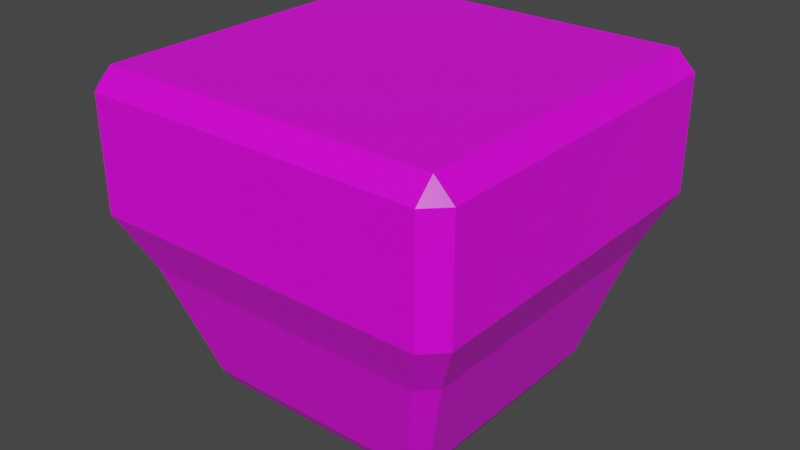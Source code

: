 # Source: Ground.blend  (saved by Blender 2.83.19; exported with 4.5.12 LTS)
import bpy
from mathutils import Matrix  # noqa: F401  (used for matrix-valued properties, if any)

bpy.ops.wm.read_factory_settings(use_empty=True)
scene = bpy.context.scene
scene.name = 'Scene'

# ---- collections
col_collection = bpy.data.collections.new('Collection'); scene.collection.children.link(col_collection)

# ---- images (referenced by path relative to the original .blend; pixels are not part of the script)
import os
ASSET_DIR = os.environ.get("B2B_ASSET_DIR", "")  # directory of the original .blend (textures are referenced by path, not embedded)
HERE = os.path.dirname(os.path.abspath(__file__))  # packed textures are extracted next to this script under _unpacked/

def load_image(name, relpath, width, height, colorspace="sRGB"):
    """Load a texture the original file referenced (path relative to the .blend, or extracted next to this script)."""
    p = next((c for c in (os.path.join(HERE, relpath), os.path.join(ASSET_DIR, relpath)) if relpath and os.path.exists(c)), "")
    if p:
        img = bpy.data.images.load(p, check_existing=True)
        img.name = name
    else:  # same state as the original file: an image datablock whose file is absent (Cycles renders it pink)
        img = bpy.data.images.new(name, width, height)
        img.source = "FILE"
        img.filepath = "//" + (relpath or name)
    img.colorspace_settings.name = colorspace
    return img
img_imphenziapalette01_png = load_image('ImphenziaPalette01.png', 'ImphenziaPalette01.png', 1024, 1024, 'sRGB')

# ---- materials (node trees are filled in below, after node groups)
mat_material = bpy.data.materials.new('Material')
mat_material.alpha_threshold = 0.0
mat_material.use_transparent_shadow = False
mat_material.line_color = (0.0, 0.0, 0.0, 1.0)

# ---- material node trees
mat_material.use_nodes = True; mat_material.node_tree.nodes.clear()
_N = mat_material.node_tree.nodes; _L = mat_material.node_tree.links
n0 = _N.new('ShaderNodeOutputMaterial'); n0.name = 'Material Output'; n0.location = (300, 300)
n1 = _N.new('ShaderNodeBsdfPrincipled'); n1.name = 'Principled BSDF'; n1.location = (10, 300)
n1.distribution = 'GGX'
n1.subsurface_method = 'BURLEY'
n1.inputs[2].default_value = 0.4
n1.inputs[3].default_value = 1.45
n1.inputs[27].default_value = (0.0, 0.0, 0.0, 1.0)
n1.inputs[28].default_value = 1.0
n2 = _N.new('ShaderNodeTexImage'); n2.name = 'Image Texture'; n2.location = (-263, 264)
n2.image = img_imphenziapalette01_png
n2.interpolation = 'Closest'
_L.new(n1.outputs[0], n0.inputs[0])
_L.new(n2.outputs[0], n1.inputs[0])
n0.is_active_output = True

# ---- world
world_world = bpy.data.worlds.new('World'); scene.world = world_world
world_world.use_nodes = True; world_world.node_tree.nodes.clear()
_N = world_world.node_tree.nodes; _L = world_world.node_tree.links
n0 = _N.new('ShaderNodeOutputWorld'); n0.name = 'World Output'; n0.location = (300, 300)
n1 = _N.new('ShaderNodeBackground'); n1.name = 'Background'; n1.location = (10, 300)
n1.inputs[0].default_value = (0.05088, 0.05088, 0.05088, 1.0)
_L.new(n1.outputs[0], n0.inputs[0])
n0.is_active_output = True
world_world.color = (0.05088, 0.05088, 0.05088)
world_world.use_sun_shadow = False
world_world.sun_shadow_jitter_overblur = 0.0

# ---- meshes
me_cube = bpy.data.meshes.new('Cube')
me_cube.from_pydata([(0.9, 1.0, 0.9), (0.9, 0.9, 1.0), (1.0, 0.9, 0.9), (0.6014, 0.6014, -0.7007), (0.6014, 0.6683, -0.6007), (0.6683, 0.6014, -0.6007), (1.0, -0.9, 0.9), (0.9, -0.9, 1.0), (0.9, -1.0, 0.9), (0.6683, -0.6014, -0.6007), (0.6014, -0.6683, -0.6007), (0.6014, -0.6014, -0.7007), (-0.9, 1.0, 0.9), (-1.0, 0.9, 0.9), (-0.9, 0.9, 1.0), (-0.6683, 0.6014, -0.6007), (-0.6014, 0.6683, -0.6007), (-0.6014, 0.6014, -0.7007), (-1.0, -0.9, 0.9), (-0.9, -1.0, 0.9), (-0.9, -0.9, 1.0), (-0.6014, -0.6014, -0.7007), (-0.6014, -0.6683, -0.6007), (-0.6683, -0.6014, -0.6007), (1.0, 0.9, 0.3), (0.8574, 0.7717, -0.0007327), (0.7717, 0.8574, -0.0007326), (0.9, 1.0, 0.3), (-0.7717, -0.8574, -0.0007326), (-0.9, -1.0, 0.3), (-1.0, -0.9, 0.3), (-0.8574, -0.7717, -0.0007327), (0.9, -1.0, 0.3), (0.7717, -0.8574, -0.0007327), (0.8574, -0.7717, -0.0007326), (1.0, -0.9, 0.3), (-0.9, 1.0, 0.3), (-0.7717, 0.8574, -0.3), (-0.8574, 0.7717, -0.3), (-1.0, 0.9, 0.3)], [], [(17, 3, 11, 21), (30, 18, 13, 39), (32, 8, 19, 29), (1, 14, 20, 7), (24, 2, 6, 35), (0, 1, 2), (3, 4, 5), (6, 7, 8), (9, 10, 11), (12, 13, 14), (15, 16, 17), (18, 19, 20), (21, 22, 23), (17, 21, 23, 15), (3, 17, 16, 4), (25, 5, 4, 26), (29, 19, 18, 30), (33, 10, 9, 34), (37, 16, 15, 38), (7, 20, 19, 8), (1, 7, 6, 2), (21, 11, 10, 22), (20, 14, 13, 18), (14, 1, 0, 12), (11, 3, 5, 9), (36, 12, 0, 27), (16, 37, 26, 4), (37, 36, 27, 26), (12, 36, 39, 13), (36, 37, 38, 39), (8, 32, 35, 6), (32, 33, 34, 35), (22, 28, 31, 23), (28, 29, 30, 31), (2, 24, 27, 0), (24, 25, 26, 27), (5, 25, 34, 9), (25, 24, 35, 34), (10, 33, 28, 22), (33, 32, 29, 28), (23, 31, 38, 15), (31, 30, 39, 38)])
_uv = me_cube.uv_layers.new(name='UVMap')
_uv.uv.foreach_set('vector', [0.9279, 0.5589, 0.9279, 0.5589, 0.9279, 0.5589, 0.9279, 0.5589, 0.9279, 0.5589, 0.9279, 0.5589, 0.9279, 0.5589, 0.9279, 0.5589, 0.9279, 0.5589, 0.9279, 0.5589, 0.9279, 0.5589, 0.9279, 0.5589, 0.9155, 0.7945, 0.9155, 0.7945, 0.9155, 0.7945, 0.9155, 0.7945, 0.9279, 0.5589, 0.9279, 0.5589, 0.9279, 0.5589, 0.9279, 0.5589, 0.9155, 0.7945, 0.9155, 0.7945, 0.9155, 0.7945, 0.9279, 0.5589, 0.9279, 0.5589, 0.9279, 0.5589, 0.9155, 0.7945, 0.9155, 0.7945, 0.9155, 0.7945, 0.9279, 0.5589, 0.9279, 0.5589, 0.9279, 0.5589, 0.9155, 0.7945, 0.9155, 0.7945, 0.9155, 0.7945, 0.9279, 0.5589, 0.9279, 0.5589, 0.9279, 0.5589, 0.9155, 0.7945, 0.9155, 0.7945, 0.9155, 0.7945, 0.9279, 0.5589, 0.9279, 0.5589, 0.9279, 0.5589, 0.9279, 0.5589, 0.9279, 0.5589, 0.9279, 0.5589, 0.9279, 0.5589, 0.9279, 0.5589, 0.9279, 0.5589, 0.9279, 0.5589, 0.9279, 0.5589, 0.9279, 0.5589, 0.9279, 0.5589, 0.9279, 0.5589, 0.9279, 0.5589, 0.9279, 0.5589, 0.9279, 0.5589, 0.9279, 0.5589, 0.9279, 0.5589, 0.9279, 0.5589, 0.9279, 0.5589, 0.9279, 0.5589, 0.9279, 0.5589, 0.9279, 0.5589, 0.9279, 0.5589, 0.9279, 0.5589, 0.9279, 0.5589, 0.9155, 0.7945, 0.9155, 0.7945, 0.9155, 0.7945, 0.9155, 0.7945, 0.9155, 0.7945, 0.9155, 0.7945, 0.9155, 0.7945, 0.9155, 0.7945, 0.9279, 0.5589, 0.9279, 0.5589, 0.9279, 0.5589, 0.9279, 0.5589, 0.9155, 0.7945, 0.9155, 0.7945, 0.9155, 0.7945, 0.9155, 0.7945, 0.9155, 0.7945, 0.9155, 0.7945, 0.9155, 0.7945, 0.9155, 0.7945, 0.9279, 0.5589, 0.9279, 0.5589, 0.9279, 0.5589, 0.9279, 0.5589, 0.9279, 0.5589, 0.9279, 0.5589, 0.9279, 0.5589, 0.9279, 0.5589, 0.9279, 0.5589, 0.9279, 0.5589, 0.9279, 0.5589, 0.9279, 0.5589, 0.9279, 0.5589, 0.9279, 0.5589, 0.9279, 0.5589, 0.9279, 0.5589, 0.9279, 0.5589, 0.9279, 0.5589, 0.9279, 0.5589, 0.9279, 0.5589, 0.9279, 0.5589, 0.9279, 0.5589, 0.9279, 0.5589, 0.9279, 0.5589, 0.9279, 0.5589, 0.9279, 0.5589, 0.9279, 0.5589, 0.9279, 0.5589, 0.9279, 0.5589, 0.9279, 0.5589, 0.9279, 0.5589, 0.9279, 0.5589, 0.9279, 0.5589, 0.9279, 0.5589, 0.9279, 0.5589, 0.9279, 0.5589, 0.9279, 0.5589, 0.9279, 0.5589, 0.9279, 0.5589, 0.9279, 0.5589, 0.9279, 0.5589, 0.9279, 0.5589, 0.9279, 0.5589, 0.9279, 0.5589, 0.9279, 0.5589, 0.9279, 0.5589, 0.9279, 0.5589, 0.9279, 0.5589, 0.9279, 0.5589, 0.9279, 0.5589, 0.9279, 0.5589, 0.9279, 0.5589, 0.9279, 0.5589, 0.9279, 0.5589, 0.9279, 0.5589, 0.9279, 0.5589, 0.9279, 0.5589, 0.9279, 0.5589, 0.9279, 0.5589, 0.9279, 0.5589, 0.9279, 0.5589, 0.9279, 0.5589, 0.9279, 0.5589, 0.9279, 0.5589, 0.9279, 0.5589, 0.9279, 0.5589, 0.9279, 0.5589, 0.9279, 0.5589, 0.9279, 0.5589, 0.9279, 0.5589, 0.9279, 0.5589, 0.9279, 0.5589])
me_cube.materials.append(mat_material)
me_cube.use_remesh_preserve_volume = False
me_cube.use_remesh_preserve_attributes = False
me_cube.use_mirror_vertex_groups = False
me_cube.update()

# ---- objects
ob_cube = bpy.data.objects.new('Cube', me_cube)

# ---- transforms, parenting, visibility, modifiers, constraints
ob_cube.location = (0.0, 0.0, 0.0)
ob_cube.lock_rotations_4d = False
ob_cube.empty_display_type = 'ARROWS'
ob_cube.lineart.crease_threshold = 0.0

# ---- collection membership
col_collection.objects.link(ob_cube)

# ---- scene / render settings (as saved in the file)
scene.frame_start = 1; scene.frame_end = 250; scene.frame_set(1)
scene.render.engine = 'BLENDER_EEVEE_NEXT'
scene.cycles.use_denoising = False
scene.cycles.samples = 128
scene.cycles.sampling_pattern = 'TABULATED_SOBOL'
scene.cycles.use_adaptive_sampling = False
scene.cycles.use_light_tree = False
scene.view_settings.view_transform = 'Filmic'
bpy.context.view_layer.update()

# ---- added for rendering (the .blend has no active camera and no usable light): camera, sun
cam_auto = bpy.data.cameras.new('AutoCamera')
cam_auto.lens = 50.0
cam_auto.sensor_width = 36.0
cam_auto.clip_end = 1000.0
ob_auto_camera = bpy.data.objects.new('AutoCamera', cam_auto)
scene.collection.objects.link(ob_auto_camera)
ob_auto_camera.location = (3.05359, -3.66431, 2.59251)
ob_auto_camera.rotation_euler = (1.09748, -7.21219e-08, 0.694738)
scene.camera = ob_auto_camera
light_auto_sun = bpy.data.lights.new('AutoSun', 'SUN')
light_auto_sun.energy = 3.0
light_auto_sun.angle = 0.0523599
ob_auto_sun = bpy.data.objects.new('AutoSun', light_auto_sun)
scene.collection.objects.link(ob_auto_sun)
ob_auto_sun.rotation_euler = (0.872665, 0.174533, 0.523599)
bpy.context.view_layer.update()
